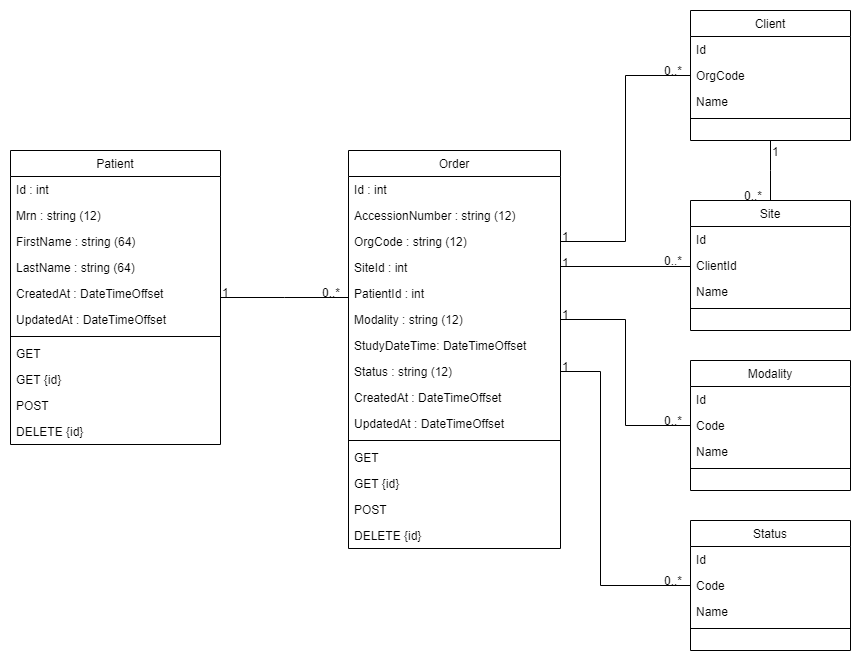

The diagram above was exported from draw.io. Its source (the exported page's mxGraphModel, read from the mxfile embedded in the PNG):
<mxGraphModel dx="1098" dy="2109" grid="1" gridSize="10" guides="1" tooltips="1" connect="1" arrows="1" fold="1" page="1" pageScale="1" pageWidth="827" pageHeight="1169" math="0" shadow="0">
  <root>
    <mxCell id="WIyWlLk6GJQsqaUBKTNV-0" />
    <mxCell id="WIyWlLk6GJQsqaUBKTNV-1" parent="WIyWlLk6GJQsqaUBKTNV-0" />
    <mxCell id="zkfFHV4jXpPFQw0GAbJ--0" value="Patient" style="swimlane;fontStyle=0;align=center;verticalAlign=top;childLayout=stackLayout;horizontal=1;startSize=26;horizontalStack=0;resizeParent=1;resizeLast=0;collapsible=1;marginBottom=0;rounded=0;shadow=0;strokeWidth=1;" parent="WIyWlLk6GJQsqaUBKTNV-1" vertex="1">
      <mxGeometry x="170" y="120" width="210" height="294" as="geometry">
        <mxRectangle x="230" y="140" width="160" height="26" as="alternateBounds" />
      </mxGeometry>
    </mxCell>
    <mxCell id="zkfFHV4jXpPFQw0GAbJ--1" value="Id : int" style="text;align=left;verticalAlign=top;spacingLeft=4;spacingRight=4;overflow=hidden;rotatable=0;points=[[0,0.5],[1,0.5]];portConstraint=eastwest;" parent="zkfFHV4jXpPFQw0GAbJ--0" vertex="1">
      <mxGeometry y="26" width="210" height="26" as="geometry" />
    </mxCell>
    <mxCell id="zkfFHV4jXpPFQw0GAbJ--2" value="Mrn : string (12)" style="text;align=left;verticalAlign=top;spacingLeft=4;spacingRight=4;overflow=hidden;rotatable=0;points=[[0,0.5],[1,0.5]];portConstraint=eastwest;rounded=0;shadow=0;html=0;" parent="zkfFHV4jXpPFQw0GAbJ--0" vertex="1">
      <mxGeometry y="52" width="210" height="26" as="geometry" />
    </mxCell>
    <mxCell id="E9PhZcvm6GoR35N48WOj-52" value="FirstName : string (64)" style="text;align=left;verticalAlign=top;spacingLeft=4;spacingRight=4;overflow=hidden;rotatable=0;points=[[0,0.5],[1,0.5]];portConstraint=eastwest;rounded=0;shadow=0;html=0;" parent="zkfFHV4jXpPFQw0GAbJ--0" vertex="1">
      <mxGeometry y="78" width="210" height="26" as="geometry" />
    </mxCell>
    <mxCell id="E9PhZcvm6GoR35N48WOj-53" value="LastName : string (64)" style="text;align=left;verticalAlign=top;spacingLeft=4;spacingRight=4;overflow=hidden;rotatable=0;points=[[0,0.5],[1,0.5]];portConstraint=eastwest;rounded=0;shadow=0;html=0;" parent="zkfFHV4jXpPFQw0GAbJ--0" vertex="1">
      <mxGeometry y="104" width="210" height="26" as="geometry" />
    </mxCell>
    <mxCell id="E9PhZcvm6GoR35N48WOj-54" value="CreatedAt : DateTimeOffset" style="text;align=left;verticalAlign=top;spacingLeft=4;spacingRight=4;overflow=hidden;rotatable=0;points=[[0,0.5],[1,0.5]];portConstraint=eastwest;rounded=0;shadow=0;html=0;" parent="zkfFHV4jXpPFQw0GAbJ--0" vertex="1">
      <mxGeometry y="130" width="210" height="26" as="geometry" />
    </mxCell>
    <mxCell id="E9PhZcvm6GoR35N48WOj-55" value="UpdatedAt : DateTimeOffset" style="text;align=left;verticalAlign=top;spacingLeft=4;spacingRight=4;overflow=hidden;rotatable=0;points=[[0,0.5],[1,0.5]];portConstraint=eastwest;rounded=0;shadow=0;html=0;" parent="zkfFHV4jXpPFQw0GAbJ--0" vertex="1">
      <mxGeometry y="156" width="210" height="26" as="geometry" />
    </mxCell>
    <mxCell id="zkfFHV4jXpPFQw0GAbJ--4" value="" style="line;html=1;strokeWidth=1;align=left;verticalAlign=middle;spacingTop=-1;spacingLeft=3;spacingRight=3;rotatable=0;labelPosition=right;points=[];portConstraint=eastwest;" parent="zkfFHV4jXpPFQw0GAbJ--0" vertex="1">
      <mxGeometry y="182" width="210" height="8" as="geometry" />
    </mxCell>
    <mxCell id="E9PhZcvm6GoR35N48WOj-48" value="GET" style="text;align=left;verticalAlign=top;spacingLeft=4;spacingRight=4;overflow=hidden;rotatable=0;points=[[0,0.5],[1,0.5]];portConstraint=eastwest;" parent="zkfFHV4jXpPFQw0GAbJ--0" vertex="1">
      <mxGeometry y="190" width="210" height="26" as="geometry" />
    </mxCell>
    <mxCell id="E9PhZcvm6GoR35N48WOj-49" value="GET {id}" style="text;align=left;verticalAlign=top;spacingLeft=4;spacingRight=4;overflow=hidden;rotatable=0;points=[[0,0.5],[1,0.5]];portConstraint=eastwest;" parent="zkfFHV4jXpPFQw0GAbJ--0" vertex="1">
      <mxGeometry y="216" width="210" height="26" as="geometry" />
    </mxCell>
    <mxCell id="E9PhZcvm6GoR35N48WOj-50" value="POST" style="text;align=left;verticalAlign=top;spacingLeft=4;spacingRight=4;overflow=hidden;rotatable=0;points=[[0,0.5],[1,0.5]];portConstraint=eastwest;" parent="zkfFHV4jXpPFQw0GAbJ--0" vertex="1">
      <mxGeometry y="242" width="210" height="26" as="geometry" />
    </mxCell>
    <mxCell id="E9PhZcvm6GoR35N48WOj-51" value="DELETE {id}" style="text;align=left;verticalAlign=top;spacingLeft=4;spacingRight=4;overflow=hidden;rotatable=0;points=[[0,0.5],[1,0.5]];portConstraint=eastwest;" parent="zkfFHV4jXpPFQw0GAbJ--0" vertex="1">
      <mxGeometry y="268" width="210" height="26" as="geometry" />
    </mxCell>
    <mxCell id="zkfFHV4jXpPFQw0GAbJ--17" value="Order" style="swimlane;fontStyle=0;align=center;verticalAlign=top;childLayout=stackLayout;horizontal=1;startSize=26;horizontalStack=0;resizeParent=1;resizeLast=0;collapsible=1;marginBottom=0;rounded=0;shadow=0;strokeWidth=1;" parent="WIyWlLk6GJQsqaUBKTNV-1" vertex="1">
      <mxGeometry x="508" y="120" width="212" height="398" as="geometry">
        <mxRectangle x="550" y="140" width="160" height="26" as="alternateBounds" />
      </mxGeometry>
    </mxCell>
    <mxCell id="zkfFHV4jXpPFQw0GAbJ--18" value="Id : int" style="text;align=left;verticalAlign=top;spacingLeft=4;spacingRight=4;overflow=hidden;rotatable=0;points=[[0,0.5],[1,0.5]];portConstraint=eastwest;" parent="zkfFHV4jXpPFQw0GAbJ--17" vertex="1">
      <mxGeometry y="26" width="212" height="26" as="geometry" />
    </mxCell>
    <mxCell id="zkfFHV4jXpPFQw0GAbJ--19" value="AccessionNumber : string (12)" style="text;align=left;verticalAlign=top;spacingLeft=4;spacingRight=4;overflow=hidden;rotatable=0;points=[[0,0.5],[1,0.5]];portConstraint=eastwest;rounded=0;shadow=0;html=0;" parent="zkfFHV4jXpPFQw0GAbJ--17" vertex="1">
      <mxGeometry y="52" width="212" height="26" as="geometry" />
    </mxCell>
    <mxCell id="zkfFHV4jXpPFQw0GAbJ--20" value="OrgCode : string (12)" style="text;align=left;verticalAlign=top;spacingLeft=4;spacingRight=4;overflow=hidden;rotatable=0;points=[[0,0.5],[1,0.5]];portConstraint=eastwest;rounded=0;shadow=0;html=0;" parent="zkfFHV4jXpPFQw0GAbJ--17" vertex="1">
      <mxGeometry y="78" width="212" height="26" as="geometry" />
    </mxCell>
    <mxCell id="zkfFHV4jXpPFQw0GAbJ--21" value="SiteId : int" style="text;align=left;verticalAlign=top;spacingLeft=4;spacingRight=4;overflow=hidden;rotatable=0;points=[[0,0.5],[1,0.5]];portConstraint=eastwest;rounded=0;shadow=0;html=0;" parent="zkfFHV4jXpPFQw0GAbJ--17" vertex="1">
      <mxGeometry y="104" width="212" height="26" as="geometry" />
    </mxCell>
    <mxCell id="E9PhZcvm6GoR35N48WOj-40" value="PatientId : int" style="text;align=left;verticalAlign=top;spacingLeft=4;spacingRight=4;overflow=hidden;rotatable=0;points=[[0,0.5],[1,0.5]];portConstraint=eastwest;rounded=0;shadow=0;html=0;" parent="zkfFHV4jXpPFQw0GAbJ--17" vertex="1">
      <mxGeometry y="130" width="212" height="26" as="geometry" />
    </mxCell>
    <mxCell id="E9PhZcvm6GoR35N48WOj-42" value="Modality : string (12)" style="text;align=left;verticalAlign=top;spacingLeft=4;spacingRight=4;overflow=hidden;rotatable=0;points=[[0,0.5],[1,0.5]];portConstraint=eastwest;rounded=0;shadow=0;html=0;" parent="zkfFHV4jXpPFQw0GAbJ--17" vertex="1">
      <mxGeometry y="156" width="212" height="26" as="geometry" />
    </mxCell>
    <mxCell id="E9PhZcvm6GoR35N48WOj-43" value="StudyDateTime: DateTimeOffset" style="text;align=left;verticalAlign=top;spacingLeft=4;spacingRight=4;overflow=hidden;rotatable=0;points=[[0,0.5],[1,0.5]];portConstraint=eastwest;rounded=0;shadow=0;html=0;" parent="zkfFHV4jXpPFQw0GAbJ--17" vertex="1">
      <mxGeometry y="182" width="212" height="26" as="geometry" />
    </mxCell>
    <mxCell id="zkfFHV4jXpPFQw0GAbJ--22" value="Status : string (12)" style="text;align=left;verticalAlign=top;spacingLeft=4;spacingRight=4;overflow=hidden;rotatable=0;points=[[0,0.5],[1,0.5]];portConstraint=eastwest;rounded=0;shadow=0;html=0;" parent="zkfFHV4jXpPFQw0GAbJ--17" vertex="1">
      <mxGeometry y="208" width="212" height="26" as="geometry" />
    </mxCell>
    <mxCell id="E9PhZcvm6GoR35N48WOj-44" value="CreatedAt : DateTimeOffset" style="text;align=left;verticalAlign=top;spacingLeft=4;spacingRight=4;overflow=hidden;rotatable=0;points=[[0,0.5],[1,0.5]];portConstraint=eastwest;rounded=0;shadow=0;html=0;" parent="zkfFHV4jXpPFQw0GAbJ--17" vertex="1">
      <mxGeometry y="234" width="212" height="26" as="geometry" />
    </mxCell>
    <mxCell id="E9PhZcvm6GoR35N48WOj-41" value="UpdatedAt : DateTimeOffset" style="text;align=left;verticalAlign=top;spacingLeft=4;spacingRight=4;overflow=hidden;rotatable=0;points=[[0,0.5],[1,0.5]];portConstraint=eastwest;rounded=0;shadow=0;html=0;" parent="zkfFHV4jXpPFQw0GAbJ--17" vertex="1">
      <mxGeometry y="260" width="212" height="26" as="geometry" />
    </mxCell>
    <mxCell id="zkfFHV4jXpPFQw0GAbJ--23" value="" style="line;html=1;strokeWidth=1;align=left;verticalAlign=middle;spacingTop=-1;spacingLeft=3;spacingRight=3;rotatable=0;labelPosition=right;points=[];portConstraint=eastwest;" parent="zkfFHV4jXpPFQw0GAbJ--17" vertex="1">
      <mxGeometry y="286" width="212" height="8" as="geometry" />
    </mxCell>
    <mxCell id="zkfFHV4jXpPFQw0GAbJ--24" value="GET" style="text;align=left;verticalAlign=top;spacingLeft=4;spacingRight=4;overflow=hidden;rotatable=0;points=[[0,0.5],[1,0.5]];portConstraint=eastwest;" parent="zkfFHV4jXpPFQw0GAbJ--17" vertex="1">
      <mxGeometry y="294" width="212" height="26" as="geometry" />
    </mxCell>
    <mxCell id="E9PhZcvm6GoR35N48WOj-46" value="GET {id}" style="text;align=left;verticalAlign=top;spacingLeft=4;spacingRight=4;overflow=hidden;rotatable=0;points=[[0,0.5],[1,0.5]];portConstraint=eastwest;" parent="zkfFHV4jXpPFQw0GAbJ--17" vertex="1">
      <mxGeometry y="320" width="212" height="26" as="geometry" />
    </mxCell>
    <mxCell id="E9PhZcvm6GoR35N48WOj-47" value="POST" style="text;align=left;verticalAlign=top;spacingLeft=4;spacingRight=4;overflow=hidden;rotatable=0;points=[[0,0.5],[1,0.5]];portConstraint=eastwest;" parent="zkfFHV4jXpPFQw0GAbJ--17" vertex="1">
      <mxGeometry y="346" width="212" height="26" as="geometry" />
    </mxCell>
    <mxCell id="E9PhZcvm6GoR35N48WOj-45" value="DELETE {id}" style="text;align=left;verticalAlign=top;spacingLeft=4;spacingRight=4;overflow=hidden;rotatable=0;points=[[0,0.5],[1,0.5]];portConstraint=eastwest;" parent="zkfFHV4jXpPFQw0GAbJ--17" vertex="1">
      <mxGeometry y="372" width="212" height="26" as="geometry" />
    </mxCell>
    <mxCell id="zkfFHV4jXpPFQw0GAbJ--26" value="" style="endArrow=none;shadow=0;strokeWidth=1;rounded=0;endFill=0;edgeStyle=elbowEdgeStyle;elbow=vertical;" parent="WIyWlLk6GJQsqaUBKTNV-1" source="zkfFHV4jXpPFQw0GAbJ--0" target="zkfFHV4jXpPFQw0GAbJ--17" edge="1">
      <mxGeometry x="0.5" y="41" relative="1" as="geometry">
        <mxPoint x="380" y="192" as="sourcePoint" />
        <mxPoint x="540" y="192" as="targetPoint" />
        <mxPoint x="-40" y="32" as="offset" />
      </mxGeometry>
    </mxCell>
    <mxCell id="zkfFHV4jXpPFQw0GAbJ--27" value="1" style="resizable=0;align=left;verticalAlign=bottom;labelBackgroundColor=none;fontSize=12;" parent="zkfFHV4jXpPFQw0GAbJ--26" connectable="0" vertex="1">
      <mxGeometry x="-1" relative="1" as="geometry">
        <mxPoint y="4" as="offset" />
      </mxGeometry>
    </mxCell>
    <mxCell id="zkfFHV4jXpPFQw0GAbJ--28" value="0..*" style="resizable=0;align=right;verticalAlign=bottom;labelBackgroundColor=none;fontSize=12;" parent="zkfFHV4jXpPFQw0GAbJ--26" connectable="0" vertex="1">
      <mxGeometry x="1" relative="1" as="geometry">
        <mxPoint x="-7" y="4" as="offset" />
      </mxGeometry>
    </mxCell>
    <mxCell id="E9PhZcvm6GoR35N48WOj-0" value="Client" style="swimlane;fontStyle=0;align=center;verticalAlign=top;childLayout=stackLayout;horizontal=1;startSize=26;horizontalStack=0;resizeParent=1;resizeLast=0;collapsible=1;marginBottom=0;rounded=0;shadow=0;strokeWidth=1;" parent="WIyWlLk6GJQsqaUBKTNV-1" vertex="1">
      <mxGeometry x="850" y="-20" width="160" height="130" as="geometry">
        <mxRectangle x="550" y="140" width="160" height="26" as="alternateBounds" />
      </mxGeometry>
    </mxCell>
    <mxCell id="E9PhZcvm6GoR35N48WOj-1" value="Id" style="text;align=left;verticalAlign=top;spacingLeft=4;spacingRight=4;overflow=hidden;rotatable=0;points=[[0,0.5],[1,0.5]];portConstraint=eastwest;" parent="E9PhZcvm6GoR35N48WOj-0" vertex="1">
      <mxGeometry y="26" width="160" height="26" as="geometry" />
    </mxCell>
    <mxCell id="E9PhZcvm6GoR35N48WOj-2" value="OrgCode" style="text;align=left;verticalAlign=top;spacingLeft=4;spacingRight=4;overflow=hidden;rotatable=0;points=[[0,0.5],[1,0.5]];portConstraint=eastwest;rounded=0;shadow=0;html=0;" parent="E9PhZcvm6GoR35N48WOj-0" vertex="1">
      <mxGeometry y="52" width="160" height="26" as="geometry" />
    </mxCell>
    <mxCell id="E9PhZcvm6GoR35N48WOj-3" value="Name" style="text;align=left;verticalAlign=top;spacingLeft=4;spacingRight=4;overflow=hidden;rotatable=0;points=[[0,0.5],[1,0.5]];portConstraint=eastwest;rounded=0;shadow=0;html=0;" parent="E9PhZcvm6GoR35N48WOj-0" vertex="1">
      <mxGeometry y="78" width="160" height="26" as="geometry" />
    </mxCell>
    <mxCell id="E9PhZcvm6GoR35N48WOj-6" value="" style="line;html=1;strokeWidth=1;align=left;verticalAlign=middle;spacingTop=-1;spacingLeft=3;spacingRight=3;rotatable=0;labelPosition=right;points=[];portConstraint=eastwest;" parent="E9PhZcvm6GoR35N48WOj-0" vertex="1">
      <mxGeometry y="104" width="160" height="8" as="geometry" />
    </mxCell>
    <mxCell id="E9PhZcvm6GoR35N48WOj-13" value="Site" style="swimlane;fontStyle=0;align=center;verticalAlign=top;childLayout=stackLayout;horizontal=1;startSize=26;horizontalStack=0;resizeParent=1;resizeLast=0;collapsible=1;marginBottom=0;rounded=0;shadow=0;strokeWidth=1;" parent="WIyWlLk6GJQsqaUBKTNV-1" vertex="1">
      <mxGeometry x="850" y="170" width="160" height="130" as="geometry">
        <mxRectangle x="550" y="140" width="160" height="26" as="alternateBounds" />
      </mxGeometry>
    </mxCell>
    <mxCell id="E9PhZcvm6GoR35N48WOj-14" value="Id" style="text;align=left;verticalAlign=top;spacingLeft=4;spacingRight=4;overflow=hidden;rotatable=0;points=[[0,0.5],[1,0.5]];portConstraint=eastwest;" parent="E9PhZcvm6GoR35N48WOj-13" vertex="1">
      <mxGeometry y="26" width="160" height="26" as="geometry" />
    </mxCell>
    <mxCell id="E9PhZcvm6GoR35N48WOj-15" value="ClientId" style="text;align=left;verticalAlign=top;spacingLeft=4;spacingRight=4;overflow=hidden;rotatable=0;points=[[0,0.5],[1,0.5]];portConstraint=eastwest;rounded=0;shadow=0;html=0;" parent="E9PhZcvm6GoR35N48WOj-13" vertex="1">
      <mxGeometry y="52" width="160" height="26" as="geometry" />
    </mxCell>
    <mxCell id="E9PhZcvm6GoR35N48WOj-16" value="Name" style="text;align=left;verticalAlign=top;spacingLeft=4;spacingRight=4;overflow=hidden;rotatable=0;points=[[0,0.5],[1,0.5]];portConstraint=eastwest;rounded=0;shadow=0;html=0;" parent="E9PhZcvm6GoR35N48WOj-13" vertex="1">
      <mxGeometry y="78" width="160" height="26" as="geometry" />
    </mxCell>
    <mxCell id="E9PhZcvm6GoR35N48WOj-17" value="" style="line;html=1;strokeWidth=1;align=left;verticalAlign=middle;spacingTop=-1;spacingLeft=3;spacingRight=3;rotatable=0;labelPosition=right;points=[];portConstraint=eastwest;" parent="E9PhZcvm6GoR35N48WOj-13" vertex="1">
      <mxGeometry y="104" width="160" height="8" as="geometry" />
    </mxCell>
    <mxCell id="E9PhZcvm6GoR35N48WOj-22" value="Modality" style="swimlane;fontStyle=0;align=center;verticalAlign=top;childLayout=stackLayout;horizontal=1;startSize=26;horizontalStack=0;resizeParent=1;resizeLast=0;collapsible=1;marginBottom=0;rounded=0;shadow=0;strokeWidth=1;" parent="WIyWlLk6GJQsqaUBKTNV-1" vertex="1">
      <mxGeometry x="850" y="330" width="160" height="130" as="geometry">
        <mxRectangle x="550" y="140" width="160" height="26" as="alternateBounds" />
      </mxGeometry>
    </mxCell>
    <mxCell id="E9PhZcvm6GoR35N48WOj-23" value="Id" style="text;align=left;verticalAlign=top;spacingLeft=4;spacingRight=4;overflow=hidden;rotatable=0;points=[[0,0.5],[1,0.5]];portConstraint=eastwest;" parent="E9PhZcvm6GoR35N48WOj-22" vertex="1">
      <mxGeometry y="26" width="160" height="26" as="geometry" />
    </mxCell>
    <mxCell id="E9PhZcvm6GoR35N48WOj-24" value="Code" style="text;align=left;verticalAlign=top;spacingLeft=4;spacingRight=4;overflow=hidden;rotatable=0;points=[[0,0.5],[1,0.5]];portConstraint=eastwest;rounded=0;shadow=0;html=0;" parent="E9PhZcvm6GoR35N48WOj-22" vertex="1">
      <mxGeometry y="52" width="160" height="26" as="geometry" />
    </mxCell>
    <mxCell id="E9PhZcvm6GoR35N48WOj-25" value="Name" style="text;align=left;verticalAlign=top;spacingLeft=4;spacingRight=4;overflow=hidden;rotatable=0;points=[[0,0.5],[1,0.5]];portConstraint=eastwest;rounded=0;shadow=0;html=0;" parent="E9PhZcvm6GoR35N48WOj-22" vertex="1">
      <mxGeometry y="78" width="160" height="26" as="geometry" />
    </mxCell>
    <mxCell id="E9PhZcvm6GoR35N48WOj-26" value="" style="line;html=1;strokeWidth=1;align=left;verticalAlign=middle;spacingTop=-1;spacingLeft=3;spacingRight=3;rotatable=0;labelPosition=right;points=[];portConstraint=eastwest;" parent="E9PhZcvm6GoR35N48WOj-22" vertex="1">
      <mxGeometry y="104" width="160" height="8" as="geometry" />
    </mxCell>
    <mxCell id="E9PhZcvm6GoR35N48WOj-31" value="Status" style="swimlane;fontStyle=0;align=center;verticalAlign=top;childLayout=stackLayout;horizontal=1;startSize=26;horizontalStack=0;resizeParent=1;resizeLast=0;collapsible=1;marginBottom=0;rounded=0;shadow=0;strokeWidth=1;" parent="WIyWlLk6GJQsqaUBKTNV-1" vertex="1">
      <mxGeometry x="850" y="490" width="160" height="130" as="geometry">
        <mxRectangle x="550" y="140" width="160" height="26" as="alternateBounds" />
      </mxGeometry>
    </mxCell>
    <mxCell id="E9PhZcvm6GoR35N48WOj-32" value="Id" style="text;align=left;verticalAlign=top;spacingLeft=4;spacingRight=4;overflow=hidden;rotatable=0;points=[[0,0.5],[1,0.5]];portConstraint=eastwest;" parent="E9PhZcvm6GoR35N48WOj-31" vertex="1">
      <mxGeometry y="26" width="160" height="26" as="geometry" />
    </mxCell>
    <mxCell id="E9PhZcvm6GoR35N48WOj-33" value="Code" style="text;align=left;verticalAlign=top;spacingLeft=4;spacingRight=4;overflow=hidden;rotatable=0;points=[[0,0.5],[1,0.5]];portConstraint=eastwest;rounded=0;shadow=0;html=0;" parent="E9PhZcvm6GoR35N48WOj-31" vertex="1">
      <mxGeometry y="52" width="160" height="26" as="geometry" />
    </mxCell>
    <mxCell id="E9PhZcvm6GoR35N48WOj-34" value="Name" style="text;align=left;verticalAlign=top;spacingLeft=4;spacingRight=4;overflow=hidden;rotatable=0;points=[[0,0.5],[1,0.5]];portConstraint=eastwest;rounded=0;shadow=0;html=0;" parent="E9PhZcvm6GoR35N48WOj-31" vertex="1">
      <mxGeometry y="78" width="160" height="26" as="geometry" />
    </mxCell>
    <mxCell id="E9PhZcvm6GoR35N48WOj-35" value="" style="line;html=1;strokeWidth=1;align=left;verticalAlign=middle;spacingTop=-1;spacingLeft=3;spacingRight=3;rotatable=0;labelPosition=right;points=[];portConstraint=eastwest;" parent="E9PhZcvm6GoR35N48WOj-31" vertex="1">
      <mxGeometry y="104" width="160" height="8" as="geometry" />
    </mxCell>
    <mxCell id="E9PhZcvm6GoR35N48WOj-56" value="" style="endArrow=none;shadow=0;strokeWidth=1;rounded=0;endFill=0;edgeStyle=elbowEdgeStyle;elbow=vertical;entryX=0;entryY=0.5;entryDx=0;entryDy=0;exitX=1;exitY=0.5;exitDx=0;exitDy=0;" parent="WIyWlLk6GJQsqaUBKTNV-1" source="zkfFHV4jXpPFQw0GAbJ--21" target="E9PhZcvm6GoR35N48WOj-15" edge="1">
      <mxGeometry x="0.5" y="41" relative="1" as="geometry">
        <mxPoint x="720" y="330" as="sourcePoint" />
        <mxPoint x="548" y="604.5" as="targetPoint" />
        <mxPoint x="-40" y="32" as="offset" />
      </mxGeometry>
    </mxCell>
    <mxCell id="E9PhZcvm6GoR35N48WOj-57" value="1" style="resizable=0;align=left;verticalAlign=bottom;labelBackgroundColor=none;fontSize=12;" parent="E9PhZcvm6GoR35N48WOj-56" connectable="0" vertex="1">
      <mxGeometry x="-1" relative="1" as="geometry">
        <mxPoint y="4" as="offset" />
      </mxGeometry>
    </mxCell>
    <mxCell id="E9PhZcvm6GoR35N48WOj-58" value="0..*" style="resizable=0;align=right;verticalAlign=bottom;labelBackgroundColor=none;fontSize=12;" parent="E9PhZcvm6GoR35N48WOj-56" connectable="0" vertex="1">
      <mxGeometry x="1" relative="1" as="geometry">
        <mxPoint x="-7" y="4" as="offset" />
      </mxGeometry>
    </mxCell>
    <mxCell id="E9PhZcvm6GoR35N48WOj-59" value="" style="endArrow=none;shadow=0;strokeWidth=1;rounded=0;endFill=0;edgeStyle=elbowEdgeStyle;exitX=1;exitY=0.5;exitDx=0;exitDy=0;entryX=0;entryY=0.5;entryDx=0;entryDy=0;" parent="WIyWlLk6GJQsqaUBKTNV-1" source="E9PhZcvm6GoR35N48WOj-42" target="E9PhZcvm6GoR35N48WOj-24" edge="1">
      <mxGeometry x="0.5" y="41" relative="1" as="geometry">
        <mxPoint x="430" y="754.5" as="sourcePoint" />
        <mxPoint x="558" y="754.5" as="targetPoint" />
        <mxPoint x="-40" y="32" as="offset" />
      </mxGeometry>
    </mxCell>
    <mxCell id="E9PhZcvm6GoR35N48WOj-60" value="1" style="resizable=0;align=left;verticalAlign=bottom;labelBackgroundColor=none;fontSize=12;" parent="E9PhZcvm6GoR35N48WOj-59" connectable="0" vertex="1">
      <mxGeometry x="-1" relative="1" as="geometry">
        <mxPoint y="4" as="offset" />
      </mxGeometry>
    </mxCell>
    <mxCell id="E9PhZcvm6GoR35N48WOj-61" value="0..*" style="resizable=0;align=right;verticalAlign=bottom;labelBackgroundColor=none;fontSize=12;" parent="E9PhZcvm6GoR35N48WOj-59" connectable="0" vertex="1">
      <mxGeometry x="1" relative="1" as="geometry">
        <mxPoint x="-7" y="4" as="offset" />
      </mxGeometry>
    </mxCell>
    <mxCell id="E9PhZcvm6GoR35N48WOj-62" value="" style="endArrow=none;shadow=0;strokeWidth=1;rounded=0;endFill=0;edgeStyle=elbowEdgeStyle;exitX=1;exitY=0.5;exitDx=0;exitDy=0;entryX=0;entryY=0.5;entryDx=0;entryDy=0;" parent="WIyWlLk6GJQsqaUBKTNV-1" source="zkfFHV4jXpPFQw0GAbJ--22" target="E9PhZcvm6GoR35N48WOj-33" edge="1">
      <mxGeometry x="0.5" y="41" relative="1" as="geometry">
        <mxPoint x="430" y="904.5" as="sourcePoint" />
        <mxPoint x="558" y="904.5" as="targetPoint" />
        <mxPoint x="-40" y="32" as="offset" />
        <Array as="points">
          <mxPoint x="760" y="460" />
        </Array>
      </mxGeometry>
    </mxCell>
    <mxCell id="E9PhZcvm6GoR35N48WOj-63" value="1" style="resizable=0;align=left;verticalAlign=bottom;labelBackgroundColor=none;fontSize=12;" parent="E9PhZcvm6GoR35N48WOj-62" connectable="0" vertex="1">
      <mxGeometry x="-1" relative="1" as="geometry">
        <mxPoint y="4" as="offset" />
      </mxGeometry>
    </mxCell>
    <mxCell id="E9PhZcvm6GoR35N48WOj-64" value="0..*" style="resizable=0;align=right;verticalAlign=bottom;labelBackgroundColor=none;fontSize=12;" parent="E9PhZcvm6GoR35N48WOj-62" connectable="0" vertex="1">
      <mxGeometry x="1" relative="1" as="geometry">
        <mxPoint x="-7" y="4" as="offset" />
      </mxGeometry>
    </mxCell>
    <mxCell id="E9PhZcvm6GoR35N48WOj-65" value="" style="endArrow=none;shadow=0;strokeWidth=1;rounded=0;endFill=0;edgeStyle=elbowEdgeStyle;exitX=1;exitY=0.5;exitDx=0;exitDy=0;entryX=0;entryY=0.5;entryDx=0;entryDy=0;" parent="WIyWlLk6GJQsqaUBKTNV-1" source="zkfFHV4jXpPFQw0GAbJ--20" target="E9PhZcvm6GoR35N48WOj-0" edge="1">
      <mxGeometry x="0.5" y="41" relative="1" as="geometry">
        <mxPoint x="1042" y="80" as="sourcePoint" />
        <mxPoint x="1170" y="80" as="targetPoint" />
        <mxPoint x="-40" y="32" as="offset" />
      </mxGeometry>
    </mxCell>
    <mxCell id="E9PhZcvm6GoR35N48WOj-66" value="1" style="resizable=0;align=left;verticalAlign=bottom;labelBackgroundColor=none;fontSize=12;" parent="E9PhZcvm6GoR35N48WOj-65" connectable="0" vertex="1">
      <mxGeometry x="-1" relative="1" as="geometry">
        <mxPoint y="4" as="offset" />
      </mxGeometry>
    </mxCell>
    <mxCell id="E9PhZcvm6GoR35N48WOj-67" value="0..*" style="resizable=0;align=right;verticalAlign=bottom;labelBackgroundColor=none;fontSize=12;" parent="E9PhZcvm6GoR35N48WOj-65" connectable="0" vertex="1">
      <mxGeometry x="1" relative="1" as="geometry">
        <mxPoint x="-7" y="4" as="offset" />
      </mxGeometry>
    </mxCell>
    <mxCell id="E9PhZcvm6GoR35N48WOj-77" value="" style="endArrow=none;shadow=0;strokeWidth=1;rounded=0;endFill=0;edgeStyle=elbowEdgeStyle;elbow=vertical;exitX=0.5;exitY=1;exitDx=0;exitDy=0;entryX=0.5;entryY=0;entryDx=0;entryDy=0;" parent="WIyWlLk6GJQsqaUBKTNV-1" source="E9PhZcvm6GoR35N48WOj-0" target="E9PhZcvm6GoR35N48WOj-13" edge="1">
      <mxGeometry x="0.5" y="41" relative="1" as="geometry">
        <mxPoint x="1052" y="90" as="sourcePoint" />
        <mxPoint x="1180" y="90" as="targetPoint" />
        <mxPoint x="-40" y="32" as="offset" />
      </mxGeometry>
    </mxCell>
    <mxCell id="E9PhZcvm6GoR35N48WOj-78" value="1" style="resizable=0;align=left;verticalAlign=bottom;labelBackgroundColor=none;fontSize=12;" parent="E9PhZcvm6GoR35N48WOj-77" connectable="0" vertex="1">
      <mxGeometry x="-1" relative="1" as="geometry">
        <mxPoint y="20" as="offset" />
      </mxGeometry>
    </mxCell>
    <mxCell id="E9PhZcvm6GoR35N48WOj-79" value="0..*" style="resizable=0;align=right;verticalAlign=bottom;labelBackgroundColor=none;fontSize=12;" parent="E9PhZcvm6GoR35N48WOj-77" connectable="0" vertex="1">
      <mxGeometry x="1" relative="1" as="geometry">
        <mxPoint x="-7" y="4" as="offset" />
      </mxGeometry>
    </mxCell>
  </root>
</mxGraphModel>